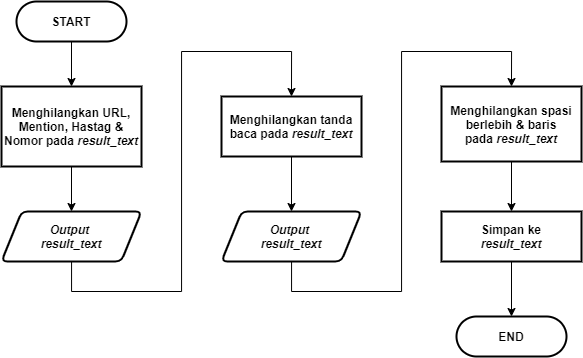

The diagram above was exported from draw.io. Its source (the exported page's mxGraphModel, read from the mxfile embedded in the PNG):
<mxGraphModel dx="1021" dy="500" grid="1" gridSize="10" guides="1" tooltips="1" connect="1" arrows="1" fold="1" page="1" pageScale="1" pageWidth="827" pageHeight="1169" math="0" shadow="0">
  <root>
    <mxCell id="0" />
    <mxCell id="1" parent="0" />
    <mxCell id="nq37NrVnf6S420Zew8mY-68" style="edgeStyle=orthogonalEdgeStyle;rounded=0;orthogonalLoop=1;jettySize=auto;html=1;entryX=0.5;entryY=0;entryDx=0;entryDy=0;entryPerimeter=0;fontSize=12;" parent="1" edge="1">
      <mxGeometry relative="1" as="geometry">
        <mxPoint x="100" y="410" as="sourcePoint" />
        <Array as="points">
          <mxPoint x="100" y="450" />
          <mxPoint x="200" y="450" />
          <mxPoint x="200" y="110" />
          <mxPoint x="300" y="110" />
        </Array>
      </mxGeometry>
    </mxCell>
    <mxCell id="ODAMLEJdmm_eWChrQkhK-89" style="edgeStyle=orthogonalEdgeStyle;rounded=0;orthogonalLoop=1;jettySize=auto;html=1;entryX=0.5;entryY=0;entryDx=0;entryDy=0;" edge="1" parent="1" source="ODAMLEJdmm_eWChrQkhK-4" target="ODAMLEJdmm_eWChrQkhK-5">
      <mxGeometry relative="1" as="geometry" />
    </mxCell>
    <mxCell id="ODAMLEJdmm_eWChrQkhK-4" value="&lt;b style=&quot;font-size: 12px;&quot;&gt;START&lt;/b&gt;" style="rounded=1;whiteSpace=wrap;html=1;absoluteArcSize=1;arcSize=140;strokeWidth=2;fontSize=12;" vertex="1" parent="1">
      <mxGeometry x="55" y="50" width="110" height="40" as="geometry" />
    </mxCell>
    <mxCell id="ODAMLEJdmm_eWChrQkhK-102" style="edgeStyle=orthogonalEdgeStyle;rounded=0;orthogonalLoop=1;jettySize=auto;html=1;entryX=0.5;entryY=0;entryDx=0;entryDy=0;" edge="1" parent="1" source="ODAMLEJdmm_eWChrQkhK-5" target="ODAMLEJdmm_eWChrQkhK-101">
      <mxGeometry relative="1" as="geometry" />
    </mxCell>
    <mxCell id="ODAMLEJdmm_eWChrQkhK-5" value="&lt;b style=&quot;font-family: &amp;#34;helvetica&amp;#34;&quot;&gt;Menghilangkan URL, Mention, Hastag &amp;amp; Nomor pada&amp;nbsp;&lt;i&gt;result_text&lt;/i&gt;&lt;/b&gt;" style="rounded=1;whiteSpace=wrap;html=1;absoluteArcSize=1;arcSize=0;strokeWidth=2;fontSize=12;" vertex="1" parent="1">
      <mxGeometry x="40" y="135" width="140" height="80" as="geometry" />
    </mxCell>
    <mxCell id="ODAMLEJdmm_eWChrQkhK-113" style="edgeStyle=orthogonalEdgeStyle;rounded=0;orthogonalLoop=1;jettySize=auto;html=1;entryX=0.5;entryY=0;entryDx=0;entryDy=0;" edge="1" parent="1" source="ODAMLEJdmm_eWChrQkhK-93" target="ODAMLEJdmm_eWChrQkhK-95">
      <mxGeometry relative="1" as="geometry" />
    </mxCell>
    <mxCell id="ODAMLEJdmm_eWChrQkhK-93" value="&lt;span style=&quot;font-family: &amp;#34;helvetica&amp;#34;&quot;&gt;&lt;b&gt;Simpan ke&lt;br&gt;&lt;i&gt;result_text&lt;/i&gt;&lt;/b&gt;&lt;/span&gt;" style="rounded=1;whiteSpace=wrap;html=1;absoluteArcSize=1;arcSize=0;strokeWidth=2;fontSize=12;" vertex="1" parent="1">
      <mxGeometry x="480" y="260" width="140" height="50" as="geometry" />
    </mxCell>
    <mxCell id="ODAMLEJdmm_eWChrQkhK-95" value="&lt;b&gt;END&lt;/b&gt;" style="rounded=1;whiteSpace=wrap;html=1;absoluteArcSize=1;arcSize=140;strokeWidth=2;fontSize=12;" vertex="1" parent="1">
      <mxGeometry x="495" y="364.99999999999994" width="110" height="40" as="geometry" />
    </mxCell>
    <mxCell id="ODAMLEJdmm_eWChrQkhK-105" style="edgeStyle=orthogonalEdgeStyle;rounded=0;orthogonalLoop=1;jettySize=auto;html=1;entryX=0.5;entryY=0;entryDx=0;entryDy=0;" edge="1" parent="1" source="ODAMLEJdmm_eWChrQkhK-100" target="ODAMLEJdmm_eWChrQkhK-104">
      <mxGeometry relative="1" as="geometry" />
    </mxCell>
    <mxCell id="ODAMLEJdmm_eWChrQkhK-100" value="&lt;b style=&quot;font-family: &amp;#34;helvetica&amp;#34;&quot;&gt;Menghilangkan tanda baca pada&amp;nbsp;&lt;i&gt;result_text&lt;/i&gt;&lt;/b&gt;" style="rounded=1;whiteSpace=wrap;html=1;absoluteArcSize=1;arcSize=0;strokeWidth=2;fontSize=12;" vertex="1" parent="1">
      <mxGeometry x="260" y="145" width="140" height="60" as="geometry" />
    </mxCell>
    <mxCell id="ODAMLEJdmm_eWChrQkhK-103" style="edgeStyle=orthogonalEdgeStyle;rounded=0;orthogonalLoop=1;jettySize=auto;html=1;entryX=0.5;entryY=0;entryDx=0;entryDy=0;" edge="1" parent="1" source="ODAMLEJdmm_eWChrQkhK-101" target="ODAMLEJdmm_eWChrQkhK-100">
      <mxGeometry relative="1" as="geometry">
        <Array as="points">
          <mxPoint x="110" y="340" />
          <mxPoint x="220" y="340" />
          <mxPoint x="220" y="100" />
          <mxPoint x="330" y="100" />
        </Array>
      </mxGeometry>
    </mxCell>
    <mxCell id="ODAMLEJdmm_eWChrQkhK-101" value="&lt;i&gt;Output &lt;br&gt;result_text&lt;br&gt;&lt;/i&gt;" style="shape=parallelogram;html=1;strokeWidth=2;perimeter=parallelogramPerimeter;whiteSpace=wrap;rounded=1;arcSize=12;size=0.14423076923076925;fontSize=12;fontStyle=1" vertex="1" parent="1">
      <mxGeometry x="40" y="260" width="140" height="50" as="geometry" />
    </mxCell>
    <mxCell id="ODAMLEJdmm_eWChrQkhK-108" style="edgeStyle=orthogonalEdgeStyle;rounded=0;orthogonalLoop=1;jettySize=auto;html=1;entryX=0.5;entryY=0;entryDx=0;entryDy=0;" edge="1" parent="1" source="ODAMLEJdmm_eWChrQkhK-104" target="ODAMLEJdmm_eWChrQkhK-106">
      <mxGeometry relative="1" as="geometry">
        <Array as="points">
          <mxPoint x="330" y="340" />
          <mxPoint x="440" y="340" />
          <mxPoint x="440" y="100" />
          <mxPoint x="550" y="100" />
        </Array>
      </mxGeometry>
    </mxCell>
    <mxCell id="ODAMLEJdmm_eWChrQkhK-104" value="&lt;i&gt;Output &lt;br&gt;result_text&lt;br&gt;&lt;/i&gt;" style="shape=parallelogram;html=1;strokeWidth=2;perimeter=parallelogramPerimeter;whiteSpace=wrap;rounded=1;arcSize=12;size=0.14423076923076925;fontSize=12;fontStyle=1" vertex="1" parent="1">
      <mxGeometry x="260" y="260" width="140" height="50" as="geometry" />
    </mxCell>
    <mxCell id="ODAMLEJdmm_eWChrQkhK-110" style="edgeStyle=orthogonalEdgeStyle;rounded=0;orthogonalLoop=1;jettySize=auto;html=1;entryX=0.5;entryY=0;entryDx=0;entryDy=0;" edge="1" parent="1" source="ODAMLEJdmm_eWChrQkhK-106">
      <mxGeometry relative="1" as="geometry">
        <mxPoint x="550" y="260" as="targetPoint" />
      </mxGeometry>
    </mxCell>
    <mxCell id="ODAMLEJdmm_eWChrQkhK-106" value="&lt;b style=&quot;font-family: &amp;#34;helvetica&amp;#34;&quot;&gt;Menghilangkan spasi berlebih &amp;amp; baris pada&amp;nbsp;&lt;i&gt;result_text&lt;/i&gt;&lt;/b&gt;" style="rounded=1;whiteSpace=wrap;html=1;absoluteArcSize=1;arcSize=0;strokeWidth=2;fontSize=12;" vertex="1" parent="1">
      <mxGeometry x="480" y="135" width="140" height="75" as="geometry" />
    </mxCell>
  </root>
</mxGraphModel>